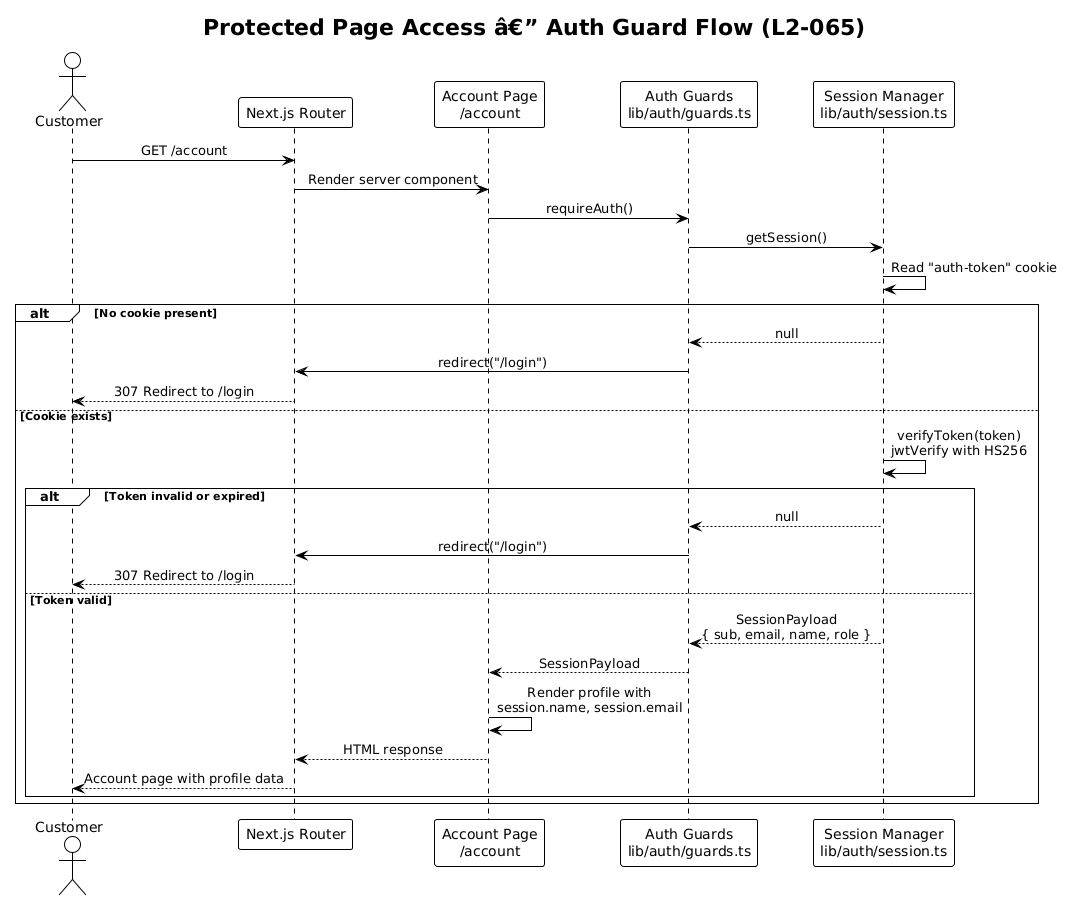

The diagram above was rendered by PlantUML. Its source (embedded in the PNG):
@startuml
!theme plain
skinparam sequenceMessageAlign center

title Protected Page Access â€” Auth Guard Flow (L2-065)

actor Customer
participant "Next.js Router" as Router
participant "Account Page\n/account" as Page
participant "Auth Guards\nlib/auth/guards.ts" as Guard
participant "Session Manager\nlib/auth/session.ts" as SM

Customer -> Router: GET /account
Router -> Page: Render server component

Page -> Guard: requireAuth()
Guard -> SM: getSession()
SM -> SM: Read "auth-token" cookie

alt No cookie present
    SM --> Guard: null
    Guard -> Router: redirect("/login")
    Router --> Customer: 307 Redirect to /login
else Cookie exists
    SM -> SM: verifyToken(token)\njwtVerify with HS256
    alt Token invalid or expired
        SM --> Guard: null
        Guard -> Router: redirect("/login")
        Router --> Customer: 307 Redirect to /login
    else Token valid
        SM --> Guard: SessionPayload\n{ sub, email, name, role }
        Guard --> Page: SessionPayload
        Page -> Page: Render profile with\nsession.name, session.email
        Page --> Router: HTML response
        Router --> Customer: Account page with profile data
    end
end
@enduml